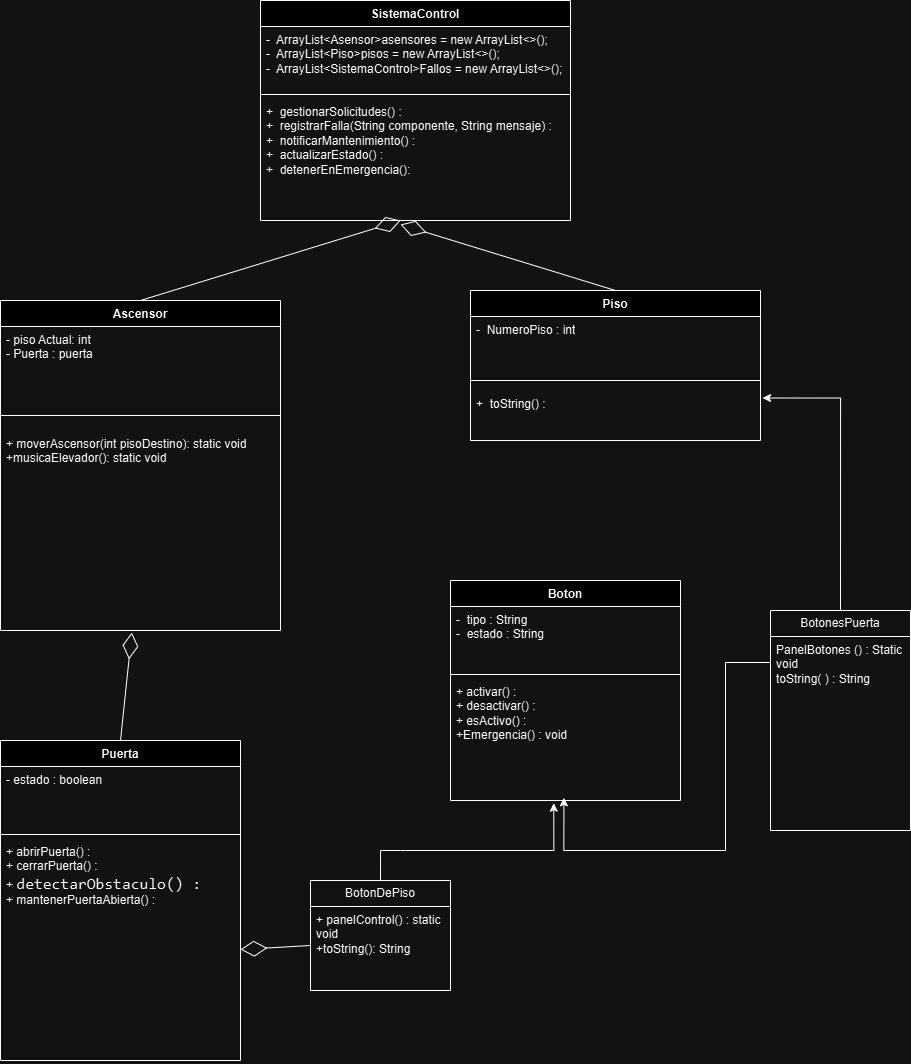

The diagram above was exported from draw.io. Its source (the exported page's mxGraphModel, read from the mxfile embedded in the PNG):
<mxGraphModel dx="953" dy="2194" grid="1" gridSize="10" guides="1" tooltips="1" connect="1" arrows="1" fold="1" page="1" pageScale="1" pageWidth="827" pageHeight="1169" math="0" shadow="0">
  <root>
    <mxCell id="0" />
    <mxCell id="1" parent="0" />
    <mxCell id="MHKSEH0_ip3vRwz-UfOP-1" value="Ascensor" style="swimlane;fontStyle=1;align=center;verticalAlign=top;childLayout=stackLayout;horizontal=1;startSize=26;horizontalStack=0;resizeParent=1;resizeParentMax=0;resizeLast=0;collapsible=1;marginBottom=0;whiteSpace=wrap;html=1;" parent="1" vertex="1">
      <mxGeometry x="40" y="-430" width="280" height="330" as="geometry" />
    </mxCell>
    <mxCell id="MHKSEH0_ip3vRwz-UfOP-2" value="- piso Actual: int&lt;div&gt;- Puerta : puerta&lt;/div&gt;" style="text;strokeColor=none;fillColor=none;align=left;verticalAlign=top;spacingLeft=4;spacingRight=4;overflow=hidden;rotatable=0;points=[[0,0.5],[1,0.5]];portConstraint=eastwest;whiteSpace=wrap;html=1;" parent="MHKSEH0_ip3vRwz-UfOP-1" vertex="1">
      <mxGeometry y="26" width="280" height="74" as="geometry" />
    </mxCell>
    <mxCell id="MHKSEH0_ip3vRwz-UfOP-3" value="" style="line;strokeWidth=1;fillColor=none;align=left;verticalAlign=middle;spacingTop=-1;spacingLeft=3;spacingRight=3;rotatable=0;labelPosition=right;points=[];portConstraint=eastwest;strokeColor=inherit;" parent="MHKSEH0_ip3vRwz-UfOP-1" vertex="1">
      <mxGeometry y="100" width="280" height="30" as="geometry" />
    </mxCell>
    <mxCell id="MHKSEH0_ip3vRwz-UfOP-4" value="+ moverAscensor(int pisoDestino): static void&lt;div&gt;+musicaElevador(): static void&lt;br&gt;&lt;div&gt;&lt;br&gt;&lt;/div&gt;&lt;/div&gt;" style="text;strokeColor=none;fillColor=none;align=left;verticalAlign=top;spacingLeft=4;spacingRight=4;overflow=hidden;rotatable=0;points=[[0,0.5],[1,0.5]];portConstraint=eastwest;whiteSpace=wrap;html=1;" parent="MHKSEH0_ip3vRwz-UfOP-1" vertex="1">
      <mxGeometry y="130" width="280" height="200" as="geometry" />
    </mxCell>
    <mxCell id="MHKSEH0_ip3vRwz-UfOP-5" value="Piso" style="swimlane;fontStyle=1;align=center;verticalAlign=top;childLayout=stackLayout;horizontal=1;startSize=26;horizontalStack=0;resizeParent=1;resizeParentMax=0;resizeLast=0;collapsible=1;marginBottom=0;whiteSpace=wrap;html=1;" parent="1" vertex="1">
      <mxGeometry x="510" y="-440" width="290" height="150" as="geometry" />
    </mxCell>
    <mxCell id="MHKSEH0_ip3vRwz-UfOP-6" value="-&amp;nbsp; NumeroPiso : int&lt;div&gt;&lt;br&gt;&lt;/div&gt;" style="text;strokeColor=none;fillColor=none;align=left;verticalAlign=top;spacingLeft=4;spacingRight=4;overflow=hidden;rotatable=0;points=[[0,0.5],[1,0.5]];portConstraint=eastwest;whiteSpace=wrap;html=1;" parent="MHKSEH0_ip3vRwz-UfOP-5" vertex="1">
      <mxGeometry y="26" width="290" height="54" as="geometry" />
    </mxCell>
    <mxCell id="MHKSEH0_ip3vRwz-UfOP-7" value="" style="line;strokeWidth=1;fillColor=none;align=left;verticalAlign=middle;spacingTop=-1;spacingLeft=3;spacingRight=3;rotatable=0;labelPosition=right;points=[];portConstraint=eastwest;strokeColor=inherit;" parent="MHKSEH0_ip3vRwz-UfOP-5" vertex="1">
      <mxGeometry y="80" width="290" height="20" as="geometry" />
    </mxCell>
    <mxCell id="MHKSEH0_ip3vRwz-UfOP-8" value="+&amp;nbsp;&amp;nbsp;toString() :&amp;nbsp;&lt;div&gt;&lt;br&gt;&lt;/div&gt;" style="text;strokeColor=none;fillColor=none;align=left;verticalAlign=top;spacingLeft=4;spacingRight=4;overflow=hidden;rotatable=0;points=[[0,0.5],[1,0.5]];portConstraint=eastwest;whiteSpace=wrap;html=1;" parent="MHKSEH0_ip3vRwz-UfOP-5" vertex="1">
      <mxGeometry y="100" width="290" height="50" as="geometry" />
    </mxCell>
    <mxCell id="MHKSEH0_ip3vRwz-UfOP-13" value="Boton" style="swimlane;fontStyle=1;align=center;verticalAlign=top;childLayout=stackLayout;horizontal=1;startSize=26;horizontalStack=0;resizeParent=1;resizeParentMax=0;resizeLast=0;collapsible=1;marginBottom=0;whiteSpace=wrap;html=1;" parent="1" vertex="1">
      <mxGeometry x="490" y="-150" width="230" height="220" as="geometry" />
    </mxCell>
    <mxCell id="MHKSEH0_ip3vRwz-UfOP-14" value="-&amp;nbsp; tipo : String&amp;nbsp;&lt;div&gt;-&amp;nbsp; estado : String&lt;/div&gt;&lt;div&gt;&lt;br&gt;&lt;/div&gt;" style="text;strokeColor=none;fillColor=none;align=left;verticalAlign=top;spacingLeft=4;spacingRight=4;overflow=hidden;rotatable=0;points=[[0,0.5],[1,0.5]];portConstraint=eastwest;whiteSpace=wrap;html=1;" parent="MHKSEH0_ip3vRwz-UfOP-13" vertex="1">
      <mxGeometry y="26" width="230" height="64" as="geometry" />
    </mxCell>
    <mxCell id="MHKSEH0_ip3vRwz-UfOP-15" value="" style="line;strokeWidth=1;fillColor=none;align=left;verticalAlign=middle;spacingTop=-1;spacingLeft=3;spacingRight=3;rotatable=0;labelPosition=right;points=[];portConstraint=eastwest;strokeColor=inherit;" parent="MHKSEH0_ip3vRwz-UfOP-13" vertex="1">
      <mxGeometry y="90" width="230" height="8" as="geometry" />
    </mxCell>
    <mxCell id="MHKSEH0_ip3vRwz-UfOP-16" value="+ activar() :&lt;div&gt;+&amp;nbsp;desactivar() :&lt;/div&gt;&lt;div&gt;+&amp;nbsp;esActivo() :&lt;/div&gt;&lt;div&gt;+Emergencia() : void&amp;nbsp;&lt;/div&gt;" style="text;strokeColor=none;fillColor=none;align=left;verticalAlign=top;spacingLeft=4;spacingRight=4;overflow=hidden;rotatable=0;points=[[0,0.5],[1,0.5]];portConstraint=eastwest;whiteSpace=wrap;html=1;" parent="MHKSEH0_ip3vRwz-UfOP-13" vertex="1">
      <mxGeometry y="98" width="230" height="122" as="geometry" />
    </mxCell>
    <mxCell id="MHKSEH0_ip3vRwz-UfOP-21" value="SistemaControl" style="swimlane;fontStyle=1;align=center;verticalAlign=top;childLayout=stackLayout;horizontal=1;startSize=26;horizontalStack=0;resizeParent=1;resizeParentMax=0;resizeLast=0;collapsible=1;marginBottom=0;whiteSpace=wrap;html=1;" parent="1" vertex="1">
      <mxGeometry x="300" y="-730" width="310" height="220" as="geometry" />
    </mxCell>
    <mxCell id="MHKSEH0_ip3vRwz-UfOP-22" value="-&amp;nbsp; ArrayList&amp;lt;Asensor&amp;gt;asensores = new ArrayList&amp;lt;&amp;gt;();&lt;div&gt;-&amp;nbsp; ArrayList&amp;lt;Piso&amp;gt;pisos = new ArrayList&amp;lt;&amp;gt;();&lt;/div&gt;&lt;div&gt;-&amp;nbsp; ArrayList&amp;lt;SistemaControl&amp;gt;Fallos = new ArrayList&amp;lt;&amp;gt;();&lt;/div&gt;&lt;div&gt;&lt;br&gt;&lt;/div&gt;&lt;div&gt;&lt;br&gt;&lt;/div&gt;" style="text;strokeColor=none;fillColor=none;align=left;verticalAlign=top;spacingLeft=4;spacingRight=4;overflow=hidden;rotatable=0;points=[[0,0.5],[1,0.5]];portConstraint=eastwest;whiteSpace=wrap;html=1;" parent="MHKSEH0_ip3vRwz-UfOP-21" vertex="1">
      <mxGeometry y="26" width="310" height="64" as="geometry" />
    </mxCell>
    <mxCell id="MHKSEH0_ip3vRwz-UfOP-23" value="" style="line;strokeWidth=1;fillColor=none;align=left;verticalAlign=middle;spacingTop=-1;spacingLeft=3;spacingRight=3;rotatable=0;labelPosition=right;points=[];portConstraint=eastwest;strokeColor=inherit;" parent="MHKSEH0_ip3vRwz-UfOP-21" vertex="1">
      <mxGeometry y="90" width="310" height="8" as="geometry" />
    </mxCell>
    <mxCell id="MHKSEH0_ip3vRwz-UfOP-24" value="+&amp;nbsp;&amp;nbsp;gestionarSolicitudes() :&amp;nbsp;&lt;div&gt;+&amp;nbsp;&amp;nbsp;registrarFalla(String componente, String mensaje) :&lt;/div&gt;&lt;div&gt;+&amp;nbsp; notificarMantenimiento() :&lt;/div&gt;&lt;div&gt;+&amp;nbsp;&amp;nbsp;actualizarEstado() :&lt;/div&gt;&lt;div&gt;+&amp;nbsp;&amp;nbsp;detenerEnEmergencia():&lt;/div&gt;" style="text;strokeColor=none;fillColor=none;align=left;verticalAlign=top;spacingLeft=4;spacingRight=4;overflow=hidden;rotatable=0;points=[[0,0.5],[1,0.5]];portConstraint=eastwest;whiteSpace=wrap;html=1;" parent="MHKSEH0_ip3vRwz-UfOP-21" vertex="1">
      <mxGeometry y="98" width="310" height="122" as="geometry" />
    </mxCell>
    <mxCell id="GqQNwILuO2CBGTxIM19h-1" value="Puerta" style="swimlane;fontStyle=1;align=center;verticalAlign=top;childLayout=stackLayout;horizontal=1;startSize=26;horizontalStack=0;resizeParent=1;resizeParentMax=0;resizeLast=0;collapsible=1;marginBottom=0;whiteSpace=wrap;html=1;" parent="1" vertex="1">
      <mxGeometry x="40" y="10" width="240" height="320" as="geometry" />
    </mxCell>
    <mxCell id="GqQNwILuO2CBGTxIM19h-2" value="- estado : boolean&lt;div&gt;&lt;br&gt;&lt;/div&gt;" style="text;strokeColor=none;fillColor=none;align=left;verticalAlign=top;spacingLeft=4;spacingRight=4;overflow=hidden;rotatable=0;points=[[0,0.5],[1,0.5]];portConstraint=eastwest;whiteSpace=wrap;html=1;" parent="GqQNwILuO2CBGTxIM19h-1" vertex="1">
      <mxGeometry y="26" width="240" height="64" as="geometry" />
    </mxCell>
    <mxCell id="GqQNwILuO2CBGTxIM19h-3" value="" style="line;strokeWidth=1;fillColor=none;align=left;verticalAlign=middle;spacingTop=-1;spacingLeft=3;spacingRight=3;rotatable=0;labelPosition=right;points=[];portConstraint=eastwest;strokeColor=inherit;" parent="GqQNwILuO2CBGTxIM19h-1" vertex="1">
      <mxGeometry y="90" width="240" height="8" as="geometry" />
    </mxCell>
    <mxCell id="GqQNwILuO2CBGTxIM19h-4" value="+ abrirPuerta() :&lt;div&gt;+&amp;nbsp;cerrarPuerta() :&lt;/div&gt;&lt;div&gt;+&amp;nbsp;&lt;span style=&quot;background-color: initial; font-size: 16px; font-variant-ligatures: none; white-space-collapse: preserve;&quot;&gt;&lt;font face=&quot;Consolas, Consolas_EmbeddedFont, Consolas_MSFontService, monospace&quot;&gt;detectarObstaculo() :&lt;/font&gt;&lt;/span&gt;&lt;/div&gt;&lt;div&gt;+&amp;nbsp;mantenerPuertaAbierta() :&lt;/div&gt;" style="text;strokeColor=none;fillColor=none;align=left;verticalAlign=top;spacingLeft=4;spacingRight=4;overflow=hidden;rotatable=0;points=[[0,0.5],[1,0.5]];portConstraint=eastwest;whiteSpace=wrap;html=1;" parent="GqQNwILuO2CBGTxIM19h-1" vertex="1">
      <mxGeometry y="98" width="240" height="222" as="geometry" />
    </mxCell>
    <mxCell id="GqQNwILuO2CBGTxIM19h-6" value="BotonDePiso" style="swimlane;fontStyle=0;childLayout=stackLayout;horizontal=1;startSize=26;fillColor=none;horizontalStack=0;resizeParent=1;resizeParentMax=0;resizeLast=0;collapsible=1;marginBottom=0;whiteSpace=wrap;html=1;" parent="1" vertex="1">
      <mxGeometry x="350" y="150" width="140" height="110" as="geometry" />
    </mxCell>
    <mxCell id="GqQNwILuO2CBGTxIM19h-7" value="+ panelControl() : static void&lt;div&gt;+toString(): String&lt;/div&gt;&lt;div&gt;&lt;br&gt;&lt;/div&gt;" style="text;strokeColor=none;fillColor=none;align=left;verticalAlign=top;spacingLeft=4;spacingRight=4;overflow=hidden;rotatable=0;points=[[0,0.5],[1,0.5]];portConstraint=eastwest;whiteSpace=wrap;html=1;" parent="GqQNwILuO2CBGTxIM19h-6" vertex="1">
      <mxGeometry y="26" width="140" height="84" as="geometry" />
    </mxCell>
    <mxCell id="GqQNwILuO2CBGTxIM19h-10" value="BotonesPuerta" style="swimlane;fontStyle=0;childLayout=stackLayout;horizontal=1;startSize=26;fillColor=none;horizontalStack=0;resizeParent=1;resizeParentMax=0;resizeLast=0;collapsible=1;marginBottom=0;whiteSpace=wrap;html=1;" parent="1" vertex="1">
      <mxGeometry x="810" y="-120" width="140" height="220" as="geometry" />
    </mxCell>
    <mxCell id="GqQNwILuO2CBGTxIM19h-11" value="PanelBotones () : Static void&lt;div&gt;toString( ) : String&lt;/div&gt;" style="text;strokeColor=none;fillColor=none;align=left;verticalAlign=top;spacingLeft=4;spacingRight=4;overflow=hidden;rotatable=0;points=[[0,0.5],[1,0.5]];portConstraint=eastwest;whiteSpace=wrap;html=1;" parent="GqQNwILuO2CBGTxIM19h-10" vertex="1">
      <mxGeometry y="26" width="140" height="194" as="geometry" />
    </mxCell>
    <mxCell id="KB2tUPMsWmRE9LH6ITZy-7" value="" style="endArrow=diamondThin;endFill=0;endSize=24;html=1;rounded=0;entryX=0.452;entryY=1;entryDx=0;entryDy=0;entryPerimeter=0;exitX=0.5;exitY=0;exitDx=0;exitDy=0;" edge="1" parent="1" source="MHKSEH0_ip3vRwz-UfOP-1" target="MHKSEH0_ip3vRwz-UfOP-24">
      <mxGeometry width="160" relative="1" as="geometry">
        <mxPoint x="300" y="-490" as="sourcePoint" />
        <mxPoint x="460" y="-490" as="targetPoint" />
      </mxGeometry>
    </mxCell>
    <mxCell id="KB2tUPMsWmRE9LH6ITZy-8" value="" style="endArrow=diamondThin;endFill=0;endSize=24;html=1;rounded=0;exitX=0.5;exitY=0;exitDx=0;exitDy=0;" edge="1" parent="1" source="MHKSEH0_ip3vRwz-UfOP-5">
      <mxGeometry width="160" relative="1" as="geometry">
        <mxPoint x="190" y="-420" as="sourcePoint" />
        <mxPoint x="440" y="-506" as="targetPoint" />
      </mxGeometry>
    </mxCell>
    <mxCell id="KB2tUPMsWmRE9LH6ITZy-11" value="" style="endArrow=diamondThin;endFill=0;endSize=24;html=1;rounded=0;exitX=0.5;exitY=0;exitDx=0;exitDy=0;entryX=0.469;entryY=1.01;entryDx=0;entryDy=0;entryPerimeter=0;" edge="1" parent="1" source="GqQNwILuO2CBGTxIM19h-1" target="MHKSEH0_ip3vRwz-UfOP-4">
      <mxGeometry width="160" relative="1" as="geometry">
        <mxPoint x="340" y="-60" as="sourcePoint" />
        <mxPoint x="500" y="-60" as="targetPoint" />
      </mxGeometry>
    </mxCell>
    <mxCell id="KB2tUPMsWmRE9LH6ITZy-12" style="edgeStyle=orthogonalEdgeStyle;rounded=0;orthogonalLoop=1;jettySize=auto;html=1;exitX=0.5;exitY=0;exitDx=0;exitDy=0;entryX=0.449;entryY=1.022;entryDx=0;entryDy=0;entryPerimeter=0;" edge="1" parent="1" source="GqQNwILuO2CBGTxIM19h-6" target="MHKSEH0_ip3vRwz-UfOP-16">
      <mxGeometry relative="1" as="geometry">
        <Array as="points">
          <mxPoint x="440" y="120" />
          <mxPoint x="563" y="120" />
        </Array>
      </mxGeometry>
    </mxCell>
    <mxCell id="KB2tUPMsWmRE9LH6ITZy-16" style="edgeStyle=orthogonalEdgeStyle;rounded=0;orthogonalLoop=1;jettySize=auto;html=1;entryX=0.493;entryY=0.978;entryDx=0;entryDy=0;entryPerimeter=0;" edge="1" parent="1" source="GqQNwILuO2CBGTxIM19h-10" target="MHKSEH0_ip3vRwz-UfOP-16">
      <mxGeometry relative="1" as="geometry">
        <Array as="points">
          <mxPoint x="765" y="-68" />
          <mxPoint x="765" y="120" />
          <mxPoint x="603" y="120" />
        </Array>
      </mxGeometry>
    </mxCell>
    <mxCell id="KB2tUPMsWmRE9LH6ITZy-17" value="" style="endArrow=diamondThin;endFill=0;endSize=24;html=1;rounded=0;exitX=0;exitY=0.5;exitDx=0;exitDy=0;entryX=1;entryY=0.5;entryDx=0;entryDy=0;" edge="1" parent="1" target="GqQNwILuO2CBGTxIM19h-4">
      <mxGeometry width="160" relative="1" as="geometry">
        <mxPoint x="350" y="215" as="sourcePoint" />
        <mxPoint x="610" y="80" as="targetPoint" />
      </mxGeometry>
    </mxCell>
    <mxCell id="KB2tUPMsWmRE9LH6ITZy-18" style="edgeStyle=orthogonalEdgeStyle;rounded=0;orthogonalLoop=1;jettySize=auto;html=1;exitX=0.5;exitY=0;exitDx=0;exitDy=0;entryX=1.007;entryY=0.15;entryDx=0;entryDy=0;entryPerimeter=0;" edge="1" parent="1" source="GqQNwILuO2CBGTxIM19h-10" target="MHKSEH0_ip3vRwz-UfOP-8">
      <mxGeometry relative="1" as="geometry" />
    </mxCell>
  </root>
</mxGraphModel>